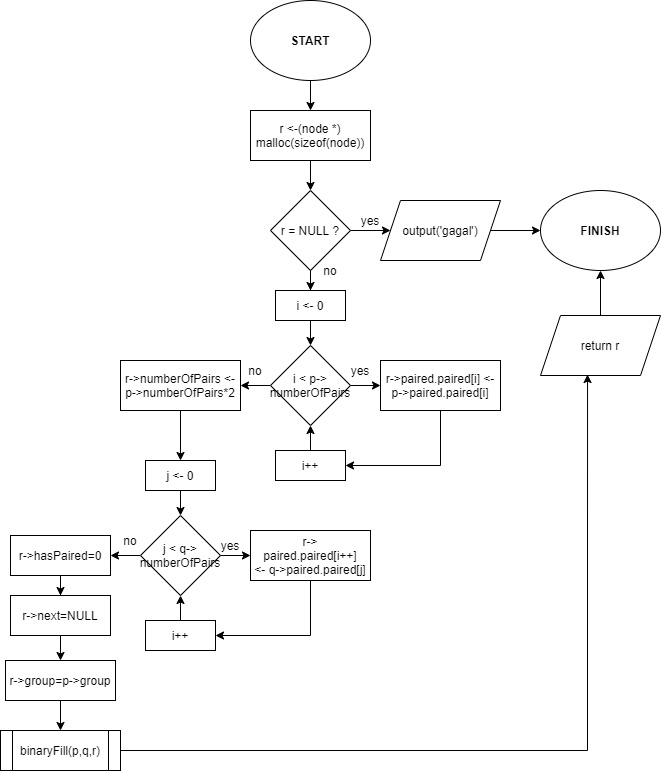

The diagram above was exported from draw.io. Its source (the exported page's mxGraphModel, read from the mxfile embedded in the PNG):
<mxGraphModel dx="1209" dy="743" grid="1" gridSize="10" guides="1" tooltips="1" connect="1" arrows="1" fold="1" page="1" pageScale="1" pageWidth="827" pageHeight="1169" math="0" shadow="0">
  <root>
    <mxCell id="0" />
    <mxCell id="1" parent="0" />
    <mxCell id="B7XDIb0GQkhQNo8Nwknm-68" value="" style="edgeStyle=orthogonalEdgeStyle;rounded=0;orthogonalLoop=1;jettySize=auto;html=1;" parent="1" source="B7XDIb0GQkhQNo8Nwknm-33" target="B7XDIb0GQkhQNo8Nwknm-67" edge="1">
      <mxGeometry relative="1" as="geometry" />
    </mxCell>
    <mxCell id="B7XDIb0GQkhQNo8Nwknm-33" value="START" style="ellipse;whiteSpace=wrap;html=1;fontStyle=1" parent="1" vertex="1">
      <mxGeometry x="300" y="240" width="120" height="80" as="geometry" />
    </mxCell>
    <mxCell id="B7XDIb0GQkhQNo8Nwknm-34" value="FINISH" style="ellipse;whiteSpace=wrap;html=1;fontStyle=1" parent="1" vertex="1">
      <mxGeometry x="590" y="430" width="120" height="80" as="geometry" />
    </mxCell>
    <mxCell id="B7XDIb0GQkhQNo8Nwknm-70" value="" style="edgeStyle=orthogonalEdgeStyle;rounded=0;orthogonalLoop=1;jettySize=auto;html=1;" parent="1" source="B7XDIb0GQkhQNo8Nwknm-67" target="B7XDIb0GQkhQNo8Nwknm-69" edge="1">
      <mxGeometry relative="1" as="geometry" />
    </mxCell>
    <mxCell id="B7XDIb0GQkhQNo8Nwknm-67" value="r &amp;lt;-(node *)&lt;br&gt;malloc(sizeof(node))" style="whiteSpace=wrap;html=1;fontStyle=0;" parent="1" vertex="1">
      <mxGeometry x="300" y="350" width="120" height="50" as="geometry" />
    </mxCell>
    <mxCell id="B7XDIb0GQkhQNo8Nwknm-72" value="" style="edgeStyle=orthogonalEdgeStyle;rounded=0;orthogonalLoop=1;jettySize=auto;html=1;" parent="1" source="B7XDIb0GQkhQNo8Nwknm-69" target="B7XDIb0GQkhQNo8Nwknm-71" edge="1">
      <mxGeometry relative="1" as="geometry" />
    </mxCell>
    <mxCell id="B7XDIb0GQkhQNo8Nwknm-76" value="" style="edgeStyle=orthogonalEdgeStyle;rounded=0;orthogonalLoop=1;jettySize=auto;html=1;" parent="1" source="B7XDIb0GQkhQNo8Nwknm-69" target="B7XDIb0GQkhQNo8Nwknm-75" edge="1">
      <mxGeometry relative="1" as="geometry" />
    </mxCell>
    <mxCell id="B7XDIb0GQkhQNo8Nwknm-69" value="r = NULL ?" style="rhombus;whiteSpace=wrap;html=1;fontStyle=0;" parent="1" vertex="1">
      <mxGeometry x="320" y="430" width="80" height="80" as="geometry" />
    </mxCell>
    <mxCell id="B7XDIb0GQkhQNo8Nwknm-73" value="" style="edgeStyle=orthogonalEdgeStyle;rounded=0;orthogonalLoop=1;jettySize=auto;html=1;" parent="1" source="B7XDIb0GQkhQNo8Nwknm-71" target="B7XDIb0GQkhQNo8Nwknm-34" edge="1">
      <mxGeometry relative="1" as="geometry" />
    </mxCell>
    <mxCell id="B7XDIb0GQkhQNo8Nwknm-71" value="output('gagal')" style="shape=parallelogram;perimeter=parallelogramPerimeter;whiteSpace=wrap;html=1;fixedSize=1;" parent="1" vertex="1">
      <mxGeometry x="430" y="440" width="120" height="60" as="geometry" />
    </mxCell>
    <mxCell id="B7XDIb0GQkhQNo8Nwknm-79" value="" style="edgeStyle=orthogonalEdgeStyle;rounded=0;orthogonalLoop=1;jettySize=auto;html=1;" parent="1" source="B7XDIb0GQkhQNo8Nwknm-74" target="B7XDIb0GQkhQNo8Nwknm-78" edge="1">
      <mxGeometry relative="1" as="geometry" />
    </mxCell>
    <mxCell id="B7XDIb0GQkhQNo8Nwknm-84" value="" style="edgeStyle=orthogonalEdgeStyle;rounded=0;orthogonalLoop=1;jettySize=auto;html=1;" parent="1" source="B7XDIb0GQkhQNo8Nwknm-74" target="B7XDIb0GQkhQNo8Nwknm-83" edge="1">
      <mxGeometry relative="1" as="geometry" />
    </mxCell>
    <mxCell id="B7XDIb0GQkhQNo8Nwknm-74" value="i &amp;lt;&amp;nbsp;p-&amp;gt;&lt;br&gt;numberOfPairs" style="rhombus;whiteSpace=wrap;html=1;fontStyle=0;" parent="1" vertex="1">
      <mxGeometry x="320" y="585" width="80" height="80" as="geometry" />
    </mxCell>
    <mxCell id="B7XDIb0GQkhQNo8Nwknm-77" value="" style="edgeStyle=orthogonalEdgeStyle;rounded=0;orthogonalLoop=1;jettySize=auto;html=1;" parent="1" source="B7XDIb0GQkhQNo8Nwknm-75" target="B7XDIb0GQkhQNo8Nwknm-74" edge="1">
      <mxGeometry relative="1" as="geometry" />
    </mxCell>
    <mxCell id="B7XDIb0GQkhQNo8Nwknm-75" value="i &amp;lt;- 0" style="whiteSpace=wrap;html=1;fontStyle=0;" parent="1" vertex="1">
      <mxGeometry x="325" y="530" width="70" height="30" as="geometry" />
    </mxCell>
    <mxCell id="B7XDIb0GQkhQNo8Nwknm-81" style="edgeStyle=orthogonalEdgeStyle;rounded=0;orthogonalLoop=1;jettySize=auto;html=1;exitX=0.5;exitY=1;exitDx=0;exitDy=0;entryX=1;entryY=0.5;entryDx=0;entryDy=0;" parent="1" source="B7XDIb0GQkhQNo8Nwknm-78" target="B7XDIb0GQkhQNo8Nwknm-80" edge="1">
      <mxGeometry relative="1" as="geometry" />
    </mxCell>
    <mxCell id="B7XDIb0GQkhQNo8Nwknm-78" value="r-&amp;gt;paired.paired[i] &amp;lt;- p-&amp;gt;paired.paired[i]" style="whiteSpace=wrap;html=1;fontStyle=0;" parent="1" vertex="1">
      <mxGeometry x="430" y="600" width="120" height="50" as="geometry" />
    </mxCell>
    <mxCell id="B7XDIb0GQkhQNo8Nwknm-82" style="edgeStyle=orthogonalEdgeStyle;rounded=0;orthogonalLoop=1;jettySize=auto;html=1;exitX=0.5;exitY=0;exitDx=0;exitDy=0;entryX=0.5;entryY=1;entryDx=0;entryDy=0;" parent="1" source="B7XDIb0GQkhQNo8Nwknm-80" target="B7XDIb0GQkhQNo8Nwknm-74" edge="1">
      <mxGeometry relative="1" as="geometry" />
    </mxCell>
    <mxCell id="B7XDIb0GQkhQNo8Nwknm-80" value="i++" style="whiteSpace=wrap;html=1;fontStyle=0;" parent="1" vertex="1">
      <mxGeometry x="325" y="690" width="70" height="30" as="geometry" />
    </mxCell>
    <mxCell id="B7XDIb0GQkhQNo8Nwknm-94" style="edgeStyle=orthogonalEdgeStyle;rounded=0;orthogonalLoop=1;jettySize=auto;html=1;exitX=0.5;exitY=1;exitDx=0;exitDy=0;" parent="1" source="B7XDIb0GQkhQNo8Nwknm-83" target="B7XDIb0GQkhQNo8Nwknm-89" edge="1">
      <mxGeometry relative="1" as="geometry" />
    </mxCell>
    <mxCell id="B7XDIb0GQkhQNo8Nwknm-83" value="r-&amp;gt;numberOfPairs &amp;lt;- p-&amp;gt;numberOfPairs*2" style="whiteSpace=wrap;html=1;fontStyle=0;" parent="1" vertex="1">
      <mxGeometry x="170" y="600" width="120" height="50" as="geometry" />
    </mxCell>
    <mxCell id="B7XDIb0GQkhQNo8Nwknm-86" value="" style="edgeStyle=orthogonalEdgeStyle;rounded=0;orthogonalLoop=1;jettySize=auto;html=1;entryX=0;entryY=0.5;entryDx=0;entryDy=0;" parent="1" source="B7XDIb0GQkhQNo8Nwknm-87" target="B7XDIb0GQkhQNo8Nwknm-91" edge="1">
      <mxGeometry relative="1" as="geometry">
        <mxPoint x="300" y="795" as="targetPoint" />
      </mxGeometry>
    </mxCell>
    <mxCell id="B7XDIb0GQkhQNo8Nwknm-97" value="" style="edgeStyle=orthogonalEdgeStyle;rounded=0;orthogonalLoop=1;jettySize=auto;html=1;" parent="1" source="B7XDIb0GQkhQNo8Nwknm-87" target="B7XDIb0GQkhQNo8Nwknm-96" edge="1">
      <mxGeometry relative="1" as="geometry" />
    </mxCell>
    <mxCell id="B7XDIb0GQkhQNo8Nwknm-87" value="j &amp;lt; q-&amp;gt;&lt;br&gt;numberOfPairs" style="rhombus;whiteSpace=wrap;html=1;fontStyle=0;" parent="1" vertex="1">
      <mxGeometry x="190" y="755" width="80" height="80" as="geometry" />
    </mxCell>
    <mxCell id="B7XDIb0GQkhQNo8Nwknm-88" value="" style="edgeStyle=orthogonalEdgeStyle;rounded=0;orthogonalLoop=1;jettySize=auto;html=1;" parent="1" source="B7XDIb0GQkhQNo8Nwknm-89" target="B7XDIb0GQkhQNo8Nwknm-87" edge="1">
      <mxGeometry relative="1" as="geometry" />
    </mxCell>
    <mxCell id="B7XDIb0GQkhQNo8Nwknm-89" value="j &amp;lt;- 0" style="whiteSpace=wrap;html=1;fontStyle=0;" parent="1" vertex="1">
      <mxGeometry x="195" y="700" width="70" height="30" as="geometry" />
    </mxCell>
    <mxCell id="B7XDIb0GQkhQNo8Nwknm-90" style="edgeStyle=orthogonalEdgeStyle;rounded=0;orthogonalLoop=1;jettySize=auto;html=1;exitX=0.5;exitY=1;exitDx=0;exitDy=0;entryX=1;entryY=0.5;entryDx=0;entryDy=0;" parent="1" source="B7XDIb0GQkhQNo8Nwknm-91" target="B7XDIb0GQkhQNo8Nwknm-93" edge="1">
      <mxGeometry relative="1" as="geometry" />
    </mxCell>
    <mxCell id="B7XDIb0GQkhQNo8Nwknm-91" value="r-&amp;gt;&lt;br&gt;paired.paired[i++]&lt;br&gt;&amp;lt;- q-&amp;gt;paired.paired[j]" style="whiteSpace=wrap;html=1;fontStyle=0;" parent="1" vertex="1">
      <mxGeometry x="300" y="770" width="120" height="50" as="geometry" />
    </mxCell>
    <mxCell id="B7XDIb0GQkhQNo8Nwknm-92" style="edgeStyle=orthogonalEdgeStyle;rounded=0;orthogonalLoop=1;jettySize=auto;html=1;exitX=0.5;exitY=0;exitDx=0;exitDy=0;entryX=0.5;entryY=1;entryDx=0;entryDy=0;" parent="1" source="B7XDIb0GQkhQNo8Nwknm-93" target="B7XDIb0GQkhQNo8Nwknm-87" edge="1">
      <mxGeometry relative="1" as="geometry" />
    </mxCell>
    <mxCell id="B7XDIb0GQkhQNo8Nwknm-93" value="i++" style="whiteSpace=wrap;html=1;fontStyle=0;" parent="1" vertex="1">
      <mxGeometry x="195" y="860" width="70" height="30" as="geometry" />
    </mxCell>
    <mxCell id="B7XDIb0GQkhQNo8Nwknm-103" value="" style="edgeStyle=orthogonalEdgeStyle;rounded=0;orthogonalLoop=1;jettySize=auto;html=1;" parent="1" source="B7XDIb0GQkhQNo8Nwknm-96" target="B7XDIb0GQkhQNo8Nwknm-99" edge="1">
      <mxGeometry relative="1" as="geometry" />
    </mxCell>
    <mxCell id="B7XDIb0GQkhQNo8Nwknm-96" value="r-&gt;hasPaired=0" style="whiteSpace=wrap;html=1;fontStyle=0;" parent="1" vertex="1">
      <mxGeometry x="60" y="775" width="100" height="40" as="geometry" />
    </mxCell>
    <mxCell id="B7XDIb0GQkhQNo8Nwknm-104" value="" style="edgeStyle=orthogonalEdgeStyle;rounded=0;orthogonalLoop=1;jettySize=auto;html=1;" parent="1" source="B7XDIb0GQkhQNo8Nwknm-99" target="B7XDIb0GQkhQNo8Nwknm-100" edge="1">
      <mxGeometry relative="1" as="geometry" />
    </mxCell>
    <mxCell id="B7XDIb0GQkhQNo8Nwknm-99" value="r-&gt;next=NULL" style="whiteSpace=wrap;html=1;fontStyle=0;" parent="1" vertex="1">
      <mxGeometry x="60" y="835" width="100" height="40" as="geometry" />
    </mxCell>
    <mxCell id="B7XDIb0GQkhQNo8Nwknm-106" value="" style="edgeStyle=orthogonalEdgeStyle;rounded=0;orthogonalLoop=1;jettySize=auto;html=1;" parent="1" source="B7XDIb0GQkhQNo8Nwknm-100" target="B7XDIb0GQkhQNo8Nwknm-105" edge="1">
      <mxGeometry relative="1" as="geometry" />
    </mxCell>
    <mxCell id="B7XDIb0GQkhQNo8Nwknm-100" value="r-&gt;group=p-&gt;group" style="whiteSpace=wrap;html=1;fontStyle=0;" parent="1" vertex="1">
      <mxGeometry x="55" y="900" width="110" height="40" as="geometry" />
    </mxCell>
    <mxCell id="B7XDIb0GQkhQNo8Nwknm-107" style="edgeStyle=orthogonalEdgeStyle;rounded=0;orthogonalLoop=1;jettySize=auto;html=1;exitX=1;exitY=0.5;exitDx=0;exitDy=0;entryX=0.392;entryY=0.984;entryDx=0;entryDy=0;entryPerimeter=0;" parent="1" source="B7XDIb0GQkhQNo8Nwknm-105" target="B7XDIb0GQkhQNo8Nwknm-109" edge="1">
      <mxGeometry relative="1" as="geometry">
        <mxPoint x="450" y="940" as="targetPoint" />
      </mxGeometry>
    </mxCell>
    <mxCell id="B7XDIb0GQkhQNo8Nwknm-105" value="binaryFill(p,q,r)" style="shape=process;whiteSpace=wrap;html=1;backgroundOutline=1;" parent="1" vertex="1">
      <mxGeometry x="50" y="970" width="120" height="40" as="geometry" />
    </mxCell>
    <mxCell id="B7XDIb0GQkhQNo8Nwknm-110" style="edgeStyle=orthogonalEdgeStyle;rounded=0;orthogonalLoop=1;jettySize=auto;html=1;exitX=0.5;exitY=0;exitDx=0;exitDy=0;entryX=0.5;entryY=1;entryDx=0;entryDy=0;" parent="1" source="B7XDIb0GQkhQNo8Nwknm-109" target="B7XDIb0GQkhQNo8Nwknm-34" edge="1">
      <mxGeometry relative="1" as="geometry" />
    </mxCell>
    <mxCell id="B7XDIb0GQkhQNo8Nwknm-109" value="return r" style="shape=parallelogram;perimeter=parallelogramPerimeter;whiteSpace=wrap;html=1;fixedSize=1;" parent="1" vertex="1">
      <mxGeometry x="590" y="555" width="120" height="60" as="geometry" />
    </mxCell>
    <mxCell id="B7XDIb0GQkhQNo8Nwknm-111" value="yes" style="text;html=1;strokeColor=none;fillColor=none;align=center;verticalAlign=middle;whiteSpace=wrap;rounded=0;" parent="1" vertex="1">
      <mxGeometry x="400" y="450" width="40" height="20" as="geometry" />
    </mxCell>
    <mxCell id="B7XDIb0GQkhQNo8Nwknm-112" value="no" style="text;html=1;strokeColor=none;fillColor=none;align=center;verticalAlign=middle;whiteSpace=wrap;rounded=0;" parent="1" vertex="1">
      <mxGeometry x="360" y="500" width="40" height="20" as="geometry" />
    </mxCell>
    <mxCell id="B7XDIb0GQkhQNo8Nwknm-113" value="yes" style="text;html=1;strokeColor=none;fillColor=none;align=center;verticalAlign=middle;whiteSpace=wrap;rounded=0;" parent="1" vertex="1">
      <mxGeometry x="390" y="600" width="40" height="20" as="geometry" />
    </mxCell>
    <mxCell id="B7XDIb0GQkhQNo8Nwknm-114" value="no" style="text;html=1;strokeColor=none;fillColor=none;align=center;verticalAlign=middle;whiteSpace=wrap;rounded=0;" parent="1" vertex="1">
      <mxGeometry x="285" y="600" width="40" height="20" as="geometry" />
    </mxCell>
    <mxCell id="B7XDIb0GQkhQNo8Nwknm-115" value="yes" style="text;html=1;strokeColor=none;fillColor=none;align=center;verticalAlign=middle;whiteSpace=wrap;rounded=0;" parent="1" vertex="1">
      <mxGeometry x="260" y="775" width="40" height="20" as="geometry" />
    </mxCell>
    <mxCell id="B7XDIb0GQkhQNo8Nwknm-116" value="no" style="text;html=1;strokeColor=none;fillColor=none;align=center;verticalAlign=middle;whiteSpace=wrap;rounded=0;" parent="1" vertex="1">
      <mxGeometry x="160" y="770" width="40" height="20" as="geometry" />
    </mxCell>
  </root>
</mxGraphModel>